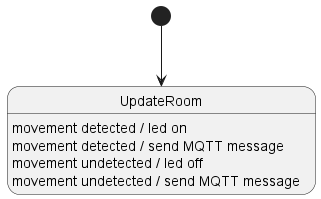

The diagram above was rendered by PlantUML. Its source (embedded in the PNG):
@startuml rooom-sensor-board

[*] --> UpdateRoom
UpdateRoom : movement detected / led on
UpdateRoom : movement detected / send MQTT message
UpdateRoom : movement undetected / led off
UpdateRoom : movement undetected / send MQTT message

@enduml